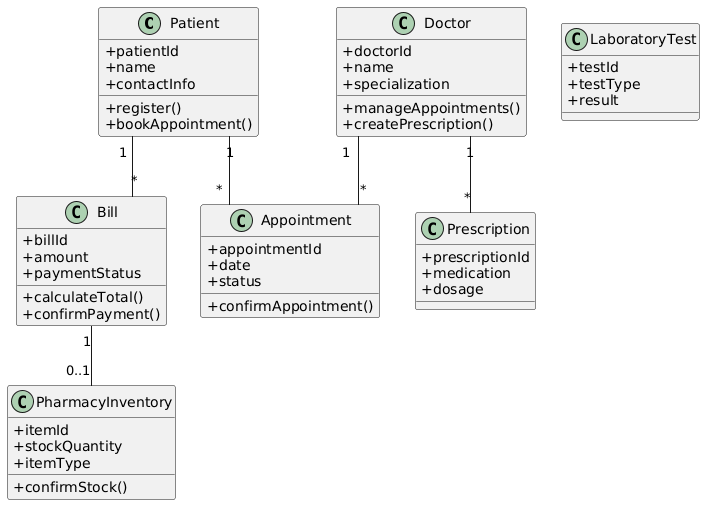

The diagram above was rendered by PlantUML. Its source (embedded in the PNG):
@startuml
skinparam classAttributeIconSize 0
skinparam linetype ortho

class Patient {
  +patientId
  +name
  +contactInfo

  +register()
  +bookAppointment()
}

class Doctor {
  +doctorId
  +name
  +specialization

  +manageAppointments()
  +createPrescription()
}

class Appointment {
  +appointmentId
  +date
  +status

  +confirmAppointment()
}

class Prescription {
  +prescriptionId
  +medication
  +dosage

}

class Bill {
  +billId
  +amount
  +paymentStatus

  +calculateTotal()
  +confirmPayment()
}

class PharmacyInventory {
  +itemId
  +stockQuantity
  +itemType

  +confirmStock()
}

class LaboratoryTest {
  +testId
  +testType
  +result

}

Patient "1" -- "*" Appointment
Doctor "1" -- "*" Appointment
Doctor "1" -- "*" Prescription
Patient "1" -- "*" Bill
Bill "1" -- "0..1" PharmacyInventory
@enduml